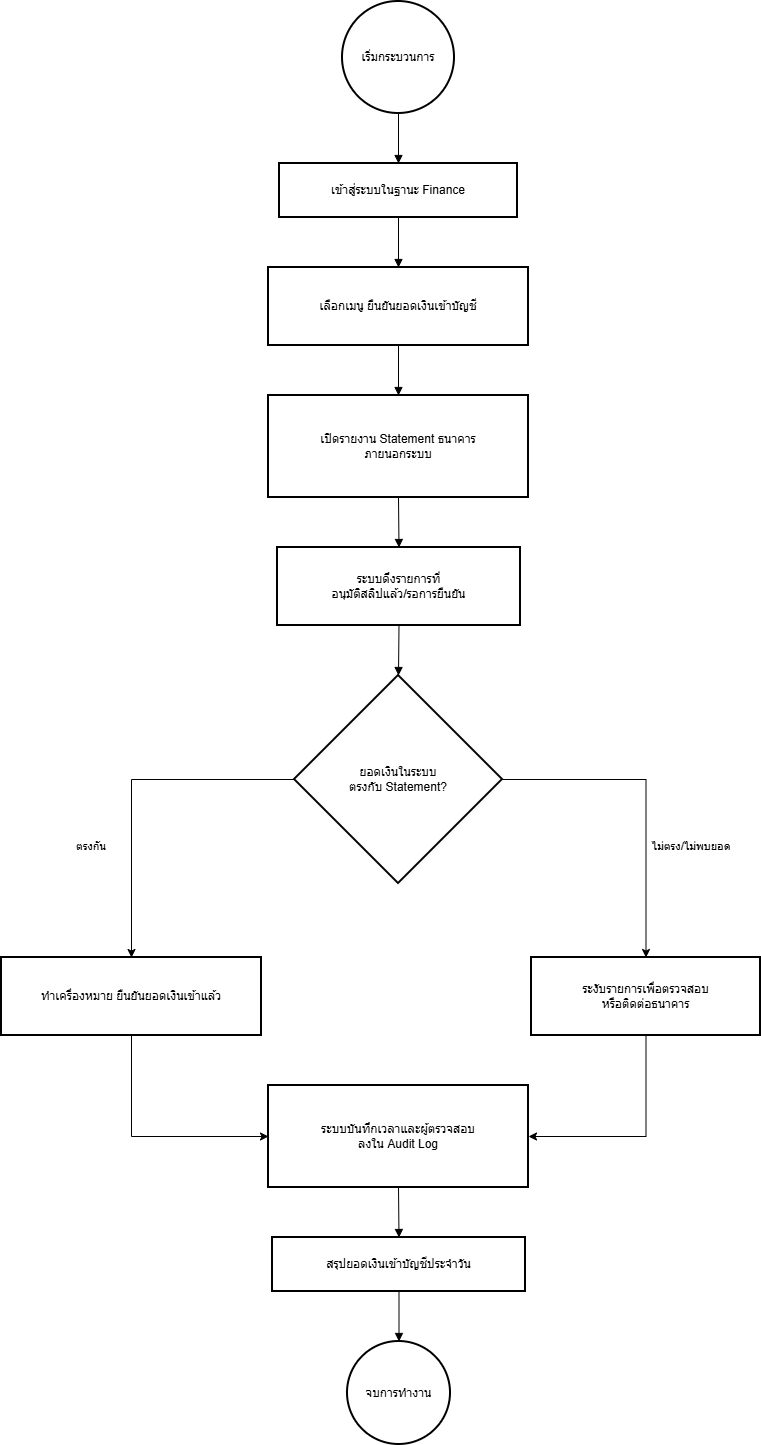

The diagram above was exported from draw.io. Its source (the exported page's mxGraphModel, read from the mxfile embedded in the PNG):
<mxGraphModel dx="1034" dy="578" grid="1" gridSize="10" guides="1" tooltips="1" connect="1" arrows="1" fold="1" page="1" pageScale="1" pageWidth="827" pageHeight="1169" math="0" shadow="0">
  <root>
    <mxCell id="0" />
    <mxCell id="1" parent="0" />
    <mxCell id="zmkb9eEyx9AMq0ASNqAj-1" parent="1" style="ellipse;aspect=fixed;strokeWidth=2;whiteSpace=wrap;" value="เริ่มกระบวนการ" vertex="1">
      <mxGeometry height="112" width="112" x="391" y="20" as="geometry" />
    </mxCell>
    <mxCell id="zmkb9eEyx9AMq0ASNqAj-2" parent="1" style="whiteSpace=wrap;strokeWidth=2;" value="เข้าสู่ระบบในฐานะ Finance" vertex="1">
      <mxGeometry height="54" width="238" x="328" y="182" as="geometry" />
    </mxCell>
    <mxCell id="zmkb9eEyx9AMq0ASNqAj-3" parent="1" style="whiteSpace=wrap;strokeWidth=2;" value="เปิดรายงาน Statement ธนาคาร&#10;ภายนอกระบบ" vertex="1">
      <mxGeometry height="102" width="260" x="317" y="414" as="geometry" />
    </mxCell>
    <mxCell id="zmkb9eEyx9AMq0ASNqAj-4" parent="1" style="whiteSpace=wrap;strokeWidth=2;" value="เลือกเมนู ยืนยันยอดเงินเข้าบัญชี" vertex="1">
      <mxGeometry height="78" width="260" x="317" y="286" as="geometry" />
    </mxCell>
    <mxCell id="zmkb9eEyx9AMq0ASNqAj-5" parent="1" style="whiteSpace=wrap;strokeWidth=2;" value="ระบบดึงรายการที่&#10;อนุมัติสลิปแล้ว/รอการยืนยัน" vertex="1">
      <mxGeometry height="78" width="243" x="326" y="566" as="geometry" />
    </mxCell>
    <mxCell id="zmkb9eEyx9AMq0ASNqAj-25" edge="1" parent="1" source="zmkb9eEyx9AMq0ASNqAj-6" style="edgeStyle=orthogonalEdgeStyle;rounded=0;orthogonalLoop=1;jettySize=auto;html=1;exitX=0;exitY=0.5;exitDx=0;exitDy=0;entryX=0.5;entryY=0;entryDx=0;entryDy=0;" target="zmkb9eEyx9AMq0ASNqAj-7">
      <mxGeometry relative="1" as="geometry" />
    </mxCell>
    <mxCell id="zmkb9eEyx9AMq0ASNqAj-27" edge="1" parent="1" source="zmkb9eEyx9AMq0ASNqAj-6" style="edgeStyle=orthogonalEdgeStyle;rounded=0;orthogonalLoop=1;jettySize=auto;html=1;exitX=1;exitY=0.5;exitDx=0;exitDy=0;entryX=0.5;entryY=0;entryDx=0;entryDy=0;" target="zmkb9eEyx9AMq0ASNqAj-8">
      <mxGeometry relative="1" as="geometry" />
    </mxCell>
    <mxCell id="zmkb9eEyx9AMq0ASNqAj-6" parent="1" style="rhombus;strokeWidth=2;whiteSpace=wrap;" value="ยอดเงินในระบบ&#10;ตรงกับ Statement?" vertex="1">
      <mxGeometry height="208" width="208" x="343" y="694" as="geometry" />
    </mxCell>
    <mxCell id="zmkb9eEyx9AMq0ASNqAj-23" edge="1" parent="1" source="zmkb9eEyx9AMq0ASNqAj-7" style="edgeStyle=orthogonalEdgeStyle;rounded=0;orthogonalLoop=1;jettySize=auto;html=1;exitX=0.5;exitY=1;exitDx=0;exitDy=0;entryX=0;entryY=0.5;entryDx=0;entryDy=0;" target="zmkb9eEyx9AMq0ASNqAj-9">
      <mxGeometry relative="1" as="geometry" />
    </mxCell>
    <mxCell id="zmkb9eEyx9AMq0ASNqAj-7" parent="1" style="whiteSpace=wrap;strokeWidth=2;" value="ทำเครื่องหมาย ยืนยันยอดเงินเข้าแล้ว" vertex="1">
      <mxGeometry height="78" width="260" x="50" y="976" as="geometry" />
    </mxCell>
    <mxCell id="zmkb9eEyx9AMq0ASNqAj-24" edge="1" parent="1" source="zmkb9eEyx9AMq0ASNqAj-8" style="edgeStyle=orthogonalEdgeStyle;rounded=0;orthogonalLoop=1;jettySize=auto;html=1;exitX=0.5;exitY=1;exitDx=0;exitDy=0;entryX=1;entryY=0.5;entryDx=0;entryDy=0;" target="zmkb9eEyx9AMq0ASNqAj-9">
      <mxGeometry relative="1" as="geometry" />
    </mxCell>
    <mxCell id="zmkb9eEyx9AMq0ASNqAj-8" parent="1" style="whiteSpace=wrap;strokeWidth=2;" value="ระงับรายการเพื่อตรวจสอบ&#10;หรือติดต่อธนาคาร" vertex="1">
      <mxGeometry height="78" width="229" x="580" y="976" as="geometry" />
    </mxCell>
    <mxCell id="zmkb9eEyx9AMq0ASNqAj-9" parent="1" style="whiteSpace=wrap;strokeWidth=2;" value="ระบบบันทึกเวลาและผู้ตรวจสอบ&#10;ลงใน Audit Log" vertex="1">
      <mxGeometry height="102" width="260" x="317" y="1104" as="geometry" />
    </mxCell>
    <mxCell id="zmkb9eEyx9AMq0ASNqAj-10" parent="1" style="whiteSpace=wrap;strokeWidth=2;" value="สรุปยอดเงินเข้าบัญชีประจำวัน" vertex="1">
      <mxGeometry height="54" width="253" x="321" y="1256" as="geometry" />
    </mxCell>
    <mxCell id="zmkb9eEyx9AMq0ASNqAj-11" parent="1" style="ellipse;aspect=fixed;strokeWidth=2;whiteSpace=wrap;" value="จบการทำงาน" vertex="1">
      <mxGeometry height="103" width="103" x="396" y="1360" as="geometry" />
    </mxCell>
    <mxCell id="zmkb9eEyx9AMq0ASNqAj-12" edge="1" parent="1" source="zmkb9eEyx9AMq0ASNqAj-1" style="curved=1;startArrow=none;endArrow=block;exitX=0.5;exitY=1;entryX=0.5;entryY=0;rounded=0;" target="zmkb9eEyx9AMq0ASNqAj-2" value="">
      <mxGeometry relative="1" as="geometry">
        <Array as="points" />
      </mxGeometry>
    </mxCell>
    <mxCell id="zmkb9eEyx9AMq0ASNqAj-13" edge="1" parent="1" source="zmkb9eEyx9AMq0ASNqAj-2" style="curved=1;startArrow=none;endArrow=block;exitX=0.5;exitY=1;entryX=0.5;entryY=0;rounded=0;" target="zmkb9eEyx9AMq0ASNqAj-4" value="">
      <mxGeometry relative="1" as="geometry">
        <Array as="points" />
      </mxGeometry>
    </mxCell>
    <mxCell id="zmkb9eEyx9AMq0ASNqAj-14" edge="1" parent="1" source="zmkb9eEyx9AMq0ASNqAj-4" style="curved=1;startArrow=none;endArrow=block;exitX=0.5;exitY=1;entryX=0.5;entryY=0;rounded=0;" target="zmkb9eEyx9AMq0ASNqAj-3" value="">
      <mxGeometry relative="1" as="geometry">
        <Array as="points" />
      </mxGeometry>
    </mxCell>
    <mxCell id="zmkb9eEyx9AMq0ASNqAj-15" edge="1" parent="1" source="zmkb9eEyx9AMq0ASNqAj-3" style="curved=1;startArrow=none;endArrow=block;exitX=0.5;exitY=1;entryX=0.5;entryY=0;rounded=0;" target="zmkb9eEyx9AMq0ASNqAj-5" value="">
      <mxGeometry relative="1" as="geometry">
        <Array as="points" />
      </mxGeometry>
    </mxCell>
    <mxCell id="zmkb9eEyx9AMq0ASNqAj-16" edge="1" parent="1" source="zmkb9eEyx9AMq0ASNqAj-5" style="curved=1;startArrow=none;endArrow=block;exitX=0.5;exitY=1;entryX=0.5;entryY=0;rounded=0;" target="zmkb9eEyx9AMq0ASNqAj-6" value="">
      <mxGeometry relative="1" as="geometry">
        <Array as="points" />
      </mxGeometry>
    </mxCell>
    <mxCell id="zmkb9eEyx9AMq0ASNqAj-21" edge="1" parent="1" source="zmkb9eEyx9AMq0ASNqAj-9" style="curved=1;startArrow=none;endArrow=block;exitX=0.5;exitY=1;entryX=0.5;entryY=-0.01;rounded=0;" target="zmkb9eEyx9AMq0ASNqAj-10" value="">
      <mxGeometry relative="1" as="geometry">
        <Array as="points" />
      </mxGeometry>
    </mxCell>
    <mxCell id="zmkb9eEyx9AMq0ASNqAj-22" edge="1" parent="1" source="zmkb9eEyx9AMq0ASNqAj-10" style="curved=1;startArrow=none;endArrow=block;exitX=0.5;exitY=0.99;entryX=0.5;entryY=0;rounded=0;" target="zmkb9eEyx9AMq0ASNqAj-11" value="">
      <mxGeometry relative="1" as="geometry">
        <Array as="points" />
      </mxGeometry>
    </mxCell>
    <mxCell id="zmkb9eEyx9AMq0ASNqAj-26" parent="1" style="text;html=1;whiteSpace=wrap;strokeColor=none;fillColor=none;align=center;verticalAlign=middle;rounded=0;labelBackgroundColor=none;" value="&lt;span style=&quot;font-size: 11px; text-wrap-mode: nowrap;&quot;&gt;ตรงกัน&lt;/span&gt;" vertex="1">
      <mxGeometry height="30" width="60" x="110" y="850" as="geometry" />
    </mxCell>
    <mxCell id="zmkb9eEyx9AMq0ASNqAj-28" parent="1" style="text;html=1;whiteSpace=wrap;strokeColor=none;fillColor=none;align=center;verticalAlign=middle;rounded=0;labelBackgroundColor=none;" value="&lt;span style=&quot;font-size: 11px; text-wrap-mode: nowrap;&quot;&gt;ไม่ตรง/ไม่พบยอด&lt;/span&gt;" vertex="1">
      <mxGeometry height="30" width="60" x="710" y="850" as="geometry" />
    </mxCell>
  </root>
</mxGraphModel>